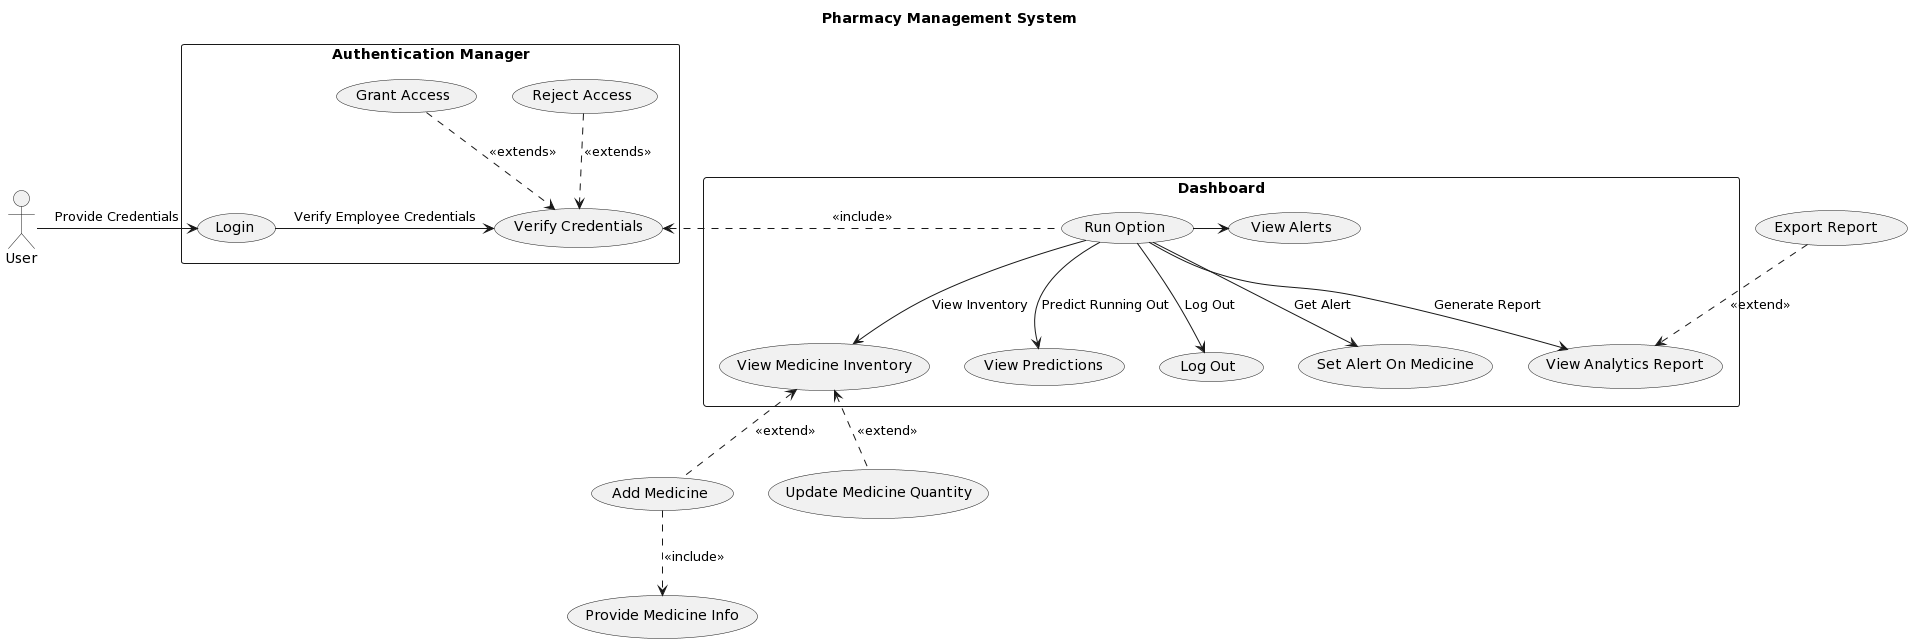

The diagram above was rendered by PlantUML. Its source (embedded in the PNG):
@startuml
title Pharmacy Management System

actor User as Employee

rectangle Dashboard  {
(Run Option) as (Proc1)
usecase (View Medicine Inventory) as UC1

usecase (View Analytics Report) as UC5
usecase (View Predictions) as UC6
usecase (Log Out) as UC4
usecase (Set Alert On Medicine) as UC8
usecase (View Alerts) as UC9
}

rectangle "Authentication Manager" {
(Login) 
(Verify Credentials) as verify
(Reject Access) as reject
(Grant Access)  as grant
}

Employee -right-> (Login) : Provide Credentials
(Login) -right-> verify : Verify Employee Credentials

reject ..> verify : <<extends>>
grant ..> verify : <<extends>>


(Proc1) .left.> verify :<<include>>
(Proc1) --> UC1 : View Inventory
(Proc1) -right-> (UC9)
(UC1) <.. (Add Medicine) : <<extend>>
(Add Medicine) ..> (Provide Medicine Info) :<<include>>
(UC1) <.. (Update Medicine Quantity) : <<extend>>
(Proc1) --> UC5 : Generate Report
(Export Report ) ..> UC5:<<extend>>
(Proc1) --> UC6 : Predict Running Out
(Proc1) --> UC4 : Log Out
(Proc1) --> UC8 : Get Alert
@enduml